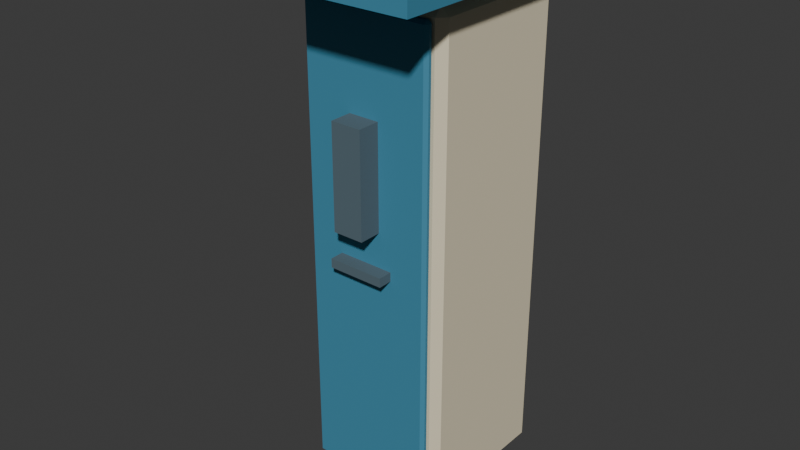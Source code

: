 # Source: payphone.blend  (saved by Blender 5.2.45; exported with 4.5.12 LTS)
import bpy
from mathutils import Matrix  # noqa: F401  (used for matrix-valued properties, if any)

bpy.ops.wm.read_factory_settings(use_empty=True)
scene = bpy.context.scene
scene.name = 'Scene'

# ---- collections
col_collection = bpy.data.collections.new('Collection'); scene.collection.children.link(col_collection)

# ---- materials (node trees are filled in below, after node groups)
mat_payphone_palette = bpy.data.materials.new('payphone palette')

# ---- material node trees
mat_payphone_palette.use_nodes = True; mat_payphone_palette.node_tree.nodes.clear()
_N = mat_payphone_palette.node_tree.nodes; _L = mat_payphone_palette.node_tree.links
n0 = _N.new('ShaderNodeBsdfPrincipled'); n0.name = 'Principled BSDF'; n0.location = (-200, 100)
n0.inputs[2].default_value = 0.78
n0.inputs[10].default_value = 0.005
n1 = _N.new('ShaderNodeOutputMaterial'); n1.name = 'Material Output'; n1.location = (200, 100)
n2 = _N.new('ShaderNodeVertexColor'); n2.name = 'Color Attribute'; n2.location = (0, 0)
n2.layer_name = 'Color'
_L.new(n0.outputs[0], n1.inputs[0])
_L.new(n2.outputs[0], n0.inputs[0])
n1.is_active_output = True

# ---- world
world_world = bpy.data.worlds.new('World'); scene.world = world_world
world_world.use_nodes = True; world_world.node_tree.nodes.clear()
_N = world_world.node_tree.nodes; _L = world_world.node_tree.links
n0 = _N.new('ShaderNodeOutputWorld'); n0.name = 'World Output'; n0.location = (200, 100)
n1 = _N.new('ShaderNodeBackground'); n1.name = 'Background'; n1.location = (-200, 100)
n1.inputs[0].default_value = (0.05088, 0.05088, 0.05088, 1.0)
_L.new(n1.outputs[0], n0.inputs[0])
n0.is_active_output = True
world_world.color = (0.05088, 0.05088, 0.05088)
world_world.sun_shadow_jitter_overblur = 0.0

# ---- meshes
me_cube_545 = bpy.data.meshes.new('Cube.545')
me_cube_545.from_pydata([(-0.26, -0.27, -0.95), (-0.26, -0.3, -0.92), (-0.29, -0.27, -0.92), (-0.26, -0.3, 0.92), (-0.26, -0.27, 0.95), (-0.29, -0.27, 0.92), (-0.26, 0.27, -0.95), (-0.29, 0.27, -0.92), (-0.26, 0.3, -0.92), (-0.26, 0.27, 0.95), (-0.26, 0.3, 0.92), (-0.29, 0.27, 0.92), (0.26, -0.27, -0.95), (0.29, -0.27, -0.92), (0.26, -0.3, -0.92), (0.26, -0.27, 0.95), (0.26, -0.3, 0.92), (0.29, -0.27, 0.92), (0.26, 0.27, -0.95), (0.26, 0.3, -0.92), (0.29, 0.27, -0.92), (0.26, 0.27, 0.95), (0.29, 0.27, 0.92), (0.26, 0.3, 0.92), (-0.2432, -0.3205, -0.915), (-0.2432, -0.3325, -0.903), (-0.2552, -0.3205, -0.903), (-0.2432, -0.3325, 0.903), (-0.2432, -0.3205, 0.915), (-0.2552, -0.3205, 0.903), (-0.2432, -0.3095, -0.915), (-0.2552, -0.3095, -0.903), (-0.2432, -0.2975, -0.903), (-0.2432, -0.3095, 0.915), (-0.2432, -0.2975, 0.903), (-0.2552, -0.3095, 0.903), (0.2432, -0.3205, -0.915), (0.2552, -0.3205, -0.903), (0.2432, -0.3325, -0.903), (0.2432, -0.3205, 0.915), (0.2432, -0.3325, 0.903), (0.2552, -0.3205, 0.903), (0.2432, -0.3095, -0.915), (0.2432, -0.2975, -0.903), (0.2552, -0.3095, -0.903), (0.2432, -0.3095, 0.915), (0.2552, -0.3095, 0.903), (0.2432, -0.2975, 0.903), (-0.11, -0.3875, -0.0175), (-0.11, -0.3875, 0.0175), (-0.11, -0.3325, -0.0175), (-0.11, -0.3325, 0.0175), (0.11, -0.3875, -0.0175), (0.11, -0.3875, 0.0175), (0.11, -0.3325, -0.0175), (0.11, -0.3325, 0.0175), (-0.06, -0.42, 0.15), (-0.06, -0.42, 0.55), (-0.06, -0.32, 0.15), (-0.06, -0.32, 0.55), (0.06, -0.42, 0.15), (0.06, -0.42, 0.55), (0.06, -0.32, 0.15), (0.06, -0.32, 0.55), (-0.4, -0.6, 1.01), (-0.4, -0.6, 1.13), (-0.4, 0.3, 1.01), (-0.4, 0.3, 1.13), (0.4, -0.6, 1.01), (0.4, -0.6, 1.13), (0.4, 0.3, 1.01), (0.4, 0.3, 1.13)], [], [(0, 1, 2), (3, 4, 5), (6, 7, 8), (9, 10, 11), (12, 13, 14), (15, 16, 17), (18, 19, 20), (21, 22, 23), (6, 0, 2, 7), (1, 3, 5, 2), (4, 9, 11, 5), (10, 8, 7, 11), (18, 6, 8, 19), (9, 21, 23, 10), (22, 20, 19, 23), (12, 18, 20, 13), (21, 15, 17, 22), (16, 14, 13, 17), (0, 12, 14, 1), (15, 4, 3, 16), (6, 18, 12, 0), (2, 5, 11, 7), (14, 16, 3, 1), (21, 9, 4, 15), (8, 10, 23, 19), (20, 22, 17, 13), (24, 25, 26), (27, 28, 29), (30, 31, 32), (33, 34, 35), (36, 37, 38), (39, 40, 41), (42, 43, 44), (45, 46, 47), (30, 24, 26, 31), (25, 27, 29, 26), (28, 33, 35, 29), (34, 32, 31, 35), (42, 30, 32, 43), (33, 45, 47, 34), (46, 44, 43, 47), (36, 42, 44, 37), (45, 39, 41, 46), (40, 38, 37, 41), (24, 36, 38, 25), (39, 28, 27, 40), (30, 42, 36, 24), (26, 29, 35, 31), (38, 40, 27, 25), (45, 33, 28, 39), (32, 34, 47, 43), (44, 46, 41, 37), (48, 49, 51, 50), (50, 51, 55, 54), (54, 55, 53, 52), (52, 53, 49, 48), (50, 54, 52, 48), (55, 51, 49, 53), (56, 57, 59, 58), (58, 59, 63, 62), (62, 63, 61, 60), (60, 61, 57, 56), (58, 62, 60, 56), (63, 59, 57, 61), (64, 65, 67, 66), (66, 67, 71, 70), (70, 71, 69, 68), (68, 69, 65, 64), (66, 70, 68, 64), (71, 67, 65, 69)])
_uv = me_cube_545.uv_layers.new(name='UVMap')
_uv.uv.foreach_set('vector', [0.1379, 0.7375, 0.1379, 0.75, 0.125, 0.7375, 0.6211, 0.0, 0.625, 0.0125, 0.6211, 0.0125, 0.1379, 0.5125, 0.125, 0.5125, 0.1379, 0.5, 0.625, 0.246, 0.6211, 0.2597, 0.6211, 0.2375, 0.3621, 0.7375, 0.378, 0.7375, 0.3705, 0.7565, 0.6315, 0.7502, 0.6211, 0.7629, 0.6211, 0.7406, 0.3621, 0.5125, 0.3705, 0.4935, 0.378, 0.5125, 0.6315, 0.4998, 0.6211, 0.5094, 0.6211, 0.4871, 0.1379, 0.5125, 0.1379, 0.7375, 0.125, 0.7375, 0.125, 0.5125, 0.3789, 0.0, 0.6211, 0.0, 0.6211, 0.0125, 0.3789, 0.0125, 0.625, 0.0125, 0.625, 0.246, 0.6211, 0.2375, 0.6211, 0.0125, 0.6211, 0.2597, 0.3789, 0.2629, 0.3789, 0.2375, 0.6211, 0.2375, 0.3621, 0.5125, 0.1379, 0.5125, 0.1379, 0.5, 0.3705, 0.4935, 0.625, 0.246, 0.6315, 0.4998, 0.6211, 0.4871, 0.6211, 0.2597, 0.6211, 0.5094, 0.378, 0.5125, 0.3705, 0.4935, 0.6211, 0.4871, 0.3621, 0.7375, 0.3621, 0.5125, 0.378, 0.5125, 0.378, 0.7375, 0.6315, 0.4998, 0.6315, 0.7502, 0.6211, 0.7406, 0.6211, 0.5094, 0.6211, 0.7629, 0.3705, 0.7565, 0.378, 0.7375, 0.6211, 0.7406, 0.1379, 0.7375, 0.3621, 0.7375, 0.3705, 0.7565, 0.1379, 0.75, 0.6315, 0.7502, 0.625, 0.9871, 0.6211, 0.9871, 0.6211, 0.7629, 0.1379, 0.5125, 0.3621, 0.5125, 0.3621, 0.7375, 0.1379, 0.7375, 0.3789, 0.0125, 0.6211, 0.0125, 0.6211, 0.2375, 0.3789, 0.2375, 0.3705, 0.7565, 0.6211, 0.7629, 0.6211, 0.9871, 0.3789, 0.9871, 0.6315, 0.4998, 0.8621, 0.5125, 0.8621, 0.7375, 0.6315, 0.7502, 0.3789, 0.2629, 0.6211, 0.2597, 0.6211, 0.4871, 0.3705, 0.4935, 0.378, 0.5125, 0.6211, 0.5094, 0.6211, 0.7406, 0.378, 0.7375, 0.1309, 0.6643, 0.1309, 0.75, 0.125, 0.6643, 0.6234, 0.9941, 0.625, 0.9941, 0.6234, 1.0, 0.1309, 0.5857, 0.125, 0.5857, 0.1309, 0.5, 0.625, 0.2253, 0.6234, 0.2559, 0.6234, 0.1857, 0.3691, 0.6643, 0.3762, 0.6643, 0.3729, 0.7529, 0.6279, 0.7101, 0.6234, 0.7559, 0.6234, 0.6857, 0.3691, 0.5857, 0.3729, 0.4971, 0.3762, 0.5857, 0.6279, 0.5628, 0.6234, 0.5857, 0.6234, 0.4956, 0.1309, 0.5857, 0.1309, 0.6643, 0.125, 0.6643, 0.125, 0.5857, 0.3766, 0.0, 0.6234, 0.0, 0.6234, 0.08571, 0.3766, 0.08571, 0.625, 0.08571, 0.625, 0.2253, 0.6234, 0.1857, 0.6234, 0.08571, 0.6234, 0.2559, 0.3766, 0.2559, 0.3766, 0.1643, 0.6234, 0.1857, 0.3691, 0.5857, 0.1309, 0.5857, 0.1309, 0.5, 0.3729, 0.4971, 0.625, 0.2253, 0.6279, 0.5628, 0.6234, 0.4956, 0.6234, 0.2559, 0.6234, 0.5857, 0.3762, 0.5857, 0.3729, 0.4971, 0.6234, 0.4956, 0.3691, 0.6643, 0.3691, 0.5857, 0.3762, 0.5857, 0.3762, 0.6643, 0.6279, 0.5628, 0.6279, 0.7101, 0.6234, 0.6857, 0.6234, 0.5857, 0.6234, 0.7559, 0.3729, 0.7529, 0.3762, 0.6643, 0.6234, 0.6857, 0.1309, 0.6643, 0.3691, 0.6643, 0.3729, 0.7529, 0.1309, 0.75, 0.6279, 0.7101, 0.625, 0.9941, 0.6234, 0.9941, 0.6234, 0.7559, 0.1309, 0.5857, 0.3691, 0.5857, 0.3691, 0.6643, 0.1309, 0.6643, 0.3766, 0.08571, 0.6234, 0.08571, 0.6234, 0.1857, 0.3766, 0.1643, 0.3729, 0.7529, 0.6234, 0.7559, 0.6234, 0.9941, 0.3766, 0.9941, 0.6279, 0.5628, 0.8691, 0.5857, 0.8691, 0.6643, 0.6279, 0.7101, 0.3766, 0.2559, 0.6234, 0.2559, 0.6234, 0.4956, 0.3729, 0.4971, 0.3762, 0.5857, 0.6234, 0.5857, 0.6234, 0.6857, 0.3762, 0.6643, 0.375, 0.0, 0.625, 0.0, 0.625, 0.25, 0.375, 0.25, 0.375, 0.25, 0.625, 0.25, 0.625, 0.5, 0.375, 0.5, 0.375, 0.5, 0.625, 0.5, 0.625, 0.75, 0.375, 0.75, 0.375, 0.75, 0.625, 0.75, 0.625, 1.0, 0.375, 1.0, 0.125, 0.5, 0.375, 0.5, 0.375, 0.75, 0.125, 0.75, 0.625, 0.5, 0.875, 0.5, 0.875, 0.75, 0.625, 0.75, 0.375, 0.0, 0.625, 0.0, 0.625, 0.25, 0.375, 0.25, 0.375, 0.25, 0.625, 0.25, 0.625, 0.5, 0.375, 0.5, 0.375, 0.5, 0.625, 0.5, 0.625, 0.75, 0.375, 0.75, 0.375, 0.75, 0.625, 0.75, 0.625, 1.0, 0.375, 1.0, 0.125, 0.5, 0.375, 0.5, 0.375, 0.75, 0.125, 0.75, 0.625, 0.5, 0.875, 0.5, 0.875, 0.75, 0.625, 0.75, 0.375, 0.0, 0.625, 0.0, 0.625, 0.25, 0.375, 0.25, 0.375, 0.25, 0.625, 0.25, 0.625, 0.5, 0.375, 0.5, 0.375, 0.5, 0.625, 0.5, 0.625, 0.75, 0.375, 0.75, 0.375, 0.75, 0.625, 0.75, 0.625, 1.0, 0.375, 1.0, 0.125, 0.5, 0.375, 0.5, 0.375, 0.75, 0.125, 0.75, 0.625, 0.5, 0.875, 0.5, 0.875, 0.75, 0.625, 0.75])
_ca = me_cube_545.color_attributes.new('Color', 'BYTE_COLOR', 'CORNER')
_ca.data.foreach_set('color', [0.7835, 0.7011, 0.5029, 1.0, 0.7835, 0.7011, 0.5029, 1.0, 0.7835, 0.7011, 0.5029, 1.0, 0.7835, 0.7011, 0.5029, 1.0, 0.7835, 0.7011, 0.5029, 1.0, 0.7835, 0.7011, 0.5029, 1.0, 0.7835, 0.7011, 0.5029, 1.0, 0.7835, 0.7011, 0.5029, 1.0, 0.7835, 0.7011, 0.5029, 1.0, 0.7835, 0.7011, 0.5029, 1.0, 0.7835, 0.7011, 0.5029, 1.0, 0.7835, 0.7011, 0.5029, 1.0, 0.7835, 0.7011, 0.5029, 1.0, 0.7835, 0.7011, 0.5029, 1.0, 0.7835, 0.7011, 0.5029, 1.0, 0.7835, 0.7011, 0.5029, 1.0, 0.7835, 0.7011, 0.5029, 1.0, 0.7835, 0.7011, 0.5029, 1.0, 0.7835, 0.7011, 0.5029, 1.0, 0.7835, 0.7011, 0.5029, 1.0, 0.7835, 0.7011, 0.5029, 1.0, 0.7835, 0.7011, 0.5029, 1.0, 0.7835, 0.7011, 0.5029, 1.0, 0.7835, 0.7011, 0.5029, 1.0, 0.7835, 0.7011, 0.5029, 1.0, 0.7835, 0.7011, 0.5029, 1.0, 0.7835, 0.7011, 0.5029, 1.0, 0.7835, 0.7011, 0.5029, 1.0, 0.7835, 0.7011, 0.5029, 1.0, 0.7835, 0.7011, 0.5029, 1.0, 0.7835, 0.7011, 0.5029, 1.0, 0.7835, 0.7011, 0.5029, 1.0, 0.7835, 0.7011, 0.5029, 1.0, 0.7835, 0.7011, 0.5029, 1.0, 0.7835, 0.7011, 0.5029, 1.0, 0.7835, 0.7011, 0.5029, 1.0, 0.7835, 0.7011, 0.5029, 1.0, 0.7835, 0.7011, 0.5029, 1.0, 0.7835, 0.7011, 0.5029, 1.0, 0.7835, 0.7011, 0.5029, 1.0, 0.7835, 0.7011, 0.5029, 1.0, 0.7835, 0.7011, 0.5029, 1.0, 0.7835, 0.7011, 0.5029, 1.0, 0.7835, 0.7011, 0.5029, 1.0, 0.7835, 0.7011, 0.5029, 1.0, 0.7835, 0.7011, 0.5029, 1.0, 0.7835, 0.7011, 0.5029, 1.0, 0.7835, 0.7011, 0.5029, 1.0, 0.7835, 0.7011, 0.5029, 1.0, 0.7835, 0.7011, 0.5029, 1.0, 0.7835, 0.7011, 0.5029, 1.0, 0.7835, 0.7011, 0.5029, 1.0, 0.7835, 0.7011, 0.5029, 1.0, 0.7835, 0.7011, 0.5029, 1.0, 0.7835, 0.7011, 0.5029, 1.0, 0.7835, 0.7011, 0.5029, 1.0, 0.7835, 0.7011, 0.5029, 1.0, 0.7835, 0.7011, 0.5029, 1.0, 0.7835, 0.7011, 0.5029, 1.0, 0.7835, 0.7011, 0.5029, 1.0, 0.7835, 0.7011, 0.5029, 1.0, 0.7835, 0.7011, 0.5029, 1.0, 0.7835, 0.7011, 0.5029, 1.0, 0.7835, 0.7011, 0.5029, 1.0, 0.7835, 0.7011, 0.5029, 1.0, 0.7835, 0.7011, 0.5029, 1.0, 0.7835, 0.7011, 0.5029, 1.0, 0.7835, 0.7011, 0.5029, 1.0, 0.7835, 0.7011, 0.5029, 1.0, 0.7835, 0.7011, 0.5029, 1.0, 0.7835, 0.7011, 0.5029, 1.0, 0.7835, 0.7011, 0.5029, 1.0, 0.7835, 0.7011, 0.5029, 1.0, 0.7835, 0.7011, 0.5029, 1.0, 0.7835, 0.7011, 0.5029, 1.0, 0.7835, 0.7011, 0.5029, 1.0, 0.7835, 0.7011, 0.5029, 1.0, 0.7835, 0.7011, 0.5029, 1.0, 0.7835, 0.7011, 0.5029, 1.0, 0.7835, 0.7011, 0.5029, 1.0, 0.7835, 0.7011, 0.5029, 1.0, 0.7835, 0.7011, 0.5029, 1.0, 0.7835, 0.7011, 0.5029, 1.0, 0.7835, 0.7011, 0.5029, 1.0, 0.7835, 0.7011, 0.5029, 1.0, 0.7835, 0.7011, 0.5029, 1.0, 0.7835, 0.7011, 0.5029, 1.0, 0.7835, 0.7011, 0.5029, 1.0, 0.7835, 0.7011, 0.5029, 1.0, 0.7835, 0.7011, 0.5029, 1.0, 0.7835, 0.7011, 0.5029, 1.0, 0.7835, 0.7011, 0.5029, 1.0, 0.7835, 0.7011, 0.5029, 1.0, 0.7835, 0.7011, 0.5029, 1.0, 0.7835, 0.7011, 0.5029, 1.0, 0.7835, 0.7011, 0.5029, 1.0, 0.05448, 0.2502, 0.3813, 1.0, 0.05448, 0.2502, 0.3813, 1.0, 0.05448, 0.2502, 0.3813, 1.0, 0.05448, 0.2502, 0.3813, 1.0, 0.05448, 0.2502, 0.3813, 1.0, 0.05448, 0.2502, 0.3813, 1.0, 0.05448, 0.2502, 0.3813, 1.0, 0.05448, 0.2502, 0.3813, 1.0, 0.05448, 0.2502, 0.3813, 1.0, 0.05448, 0.2502, 0.3813, 1.0, 0.05448, 0.2502, 0.3813, 1.0, 0.05448, 0.2502, 0.3813, 1.0, 0.05448, 0.2502, 0.3813, 1.0, 0.05448, 0.2502, 0.3813, 1.0, 0.05448, 0.2502, 0.3813, 1.0, 0.05448, 0.2502, 0.3813, 1.0, 0.05448, 0.2502, 0.3813, 1.0, 0.05448, 0.2502, 0.3813, 1.0, 0.05448, 0.2502, 0.3813, 1.0, 0.05448, 0.2502, 0.3813, 1.0, 0.05448, 0.2502, 0.3813, 1.0, 0.05448, 0.2502, 0.3813, 1.0, 0.05448, 0.2502, 0.3813, 1.0, 0.05448, 0.2502, 0.3813, 1.0, 0.05448, 0.2502, 0.3813, 1.0, 0.05448, 0.2502, 0.3813, 1.0, 0.05448, 0.2502, 0.3813, 1.0, 0.05448, 0.2502, 0.3813, 1.0, 0.05448, 0.2502, 0.3813, 1.0, 0.05448, 0.2502, 0.3813, 1.0, 0.05448, 0.2502, 0.3813, 1.0, 0.05448, 0.2502, 0.3813, 1.0, 0.05448, 0.2502, 0.3813, 1.0, 0.05448, 0.2502, 0.3813, 1.0, 0.05448, 0.2502, 0.3813, 1.0, 0.05448, 0.2502, 0.3813, 1.0, 0.05448, 0.2502, 0.3813, 1.0, 0.05448, 0.2502, 0.3813, 1.0, 0.05448, 0.2502, 0.3813, 1.0, 0.05448, 0.2502, 0.3813, 1.0, 0.05448, 0.2502, 0.3813, 1.0, 0.05448, 0.2502, 0.3813, 1.0, 0.05448, 0.2502, 0.3813, 1.0, 0.05448, 0.2502, 0.3813, 1.0, 0.05448, 0.2502, 0.3813, 1.0, 0.05448, 0.2502, 0.3813, 1.0, 0.05448, 0.2502, 0.3813, 1.0, 0.05448, 0.2502, 0.3813, 1.0, 0.05448, 0.2502, 0.3813, 1.0, 0.05448, 0.2502, 0.3813, 1.0, 0.05448, 0.2502, 0.3813, 1.0, 0.05448, 0.2502, 0.3813, 1.0, 0.05448, 0.2502, 0.3813, 1.0, 0.05448, 0.2502, 0.3813, 1.0, 0.05448, 0.2502, 0.3813, 1.0, 0.05448, 0.2502, 0.3813, 1.0, 0.05448, 0.2502, 0.3813, 1.0, 0.05448, 0.2502, 0.3813, 1.0, 0.05448, 0.2502, 0.3813, 1.0, 0.05448, 0.2502, 0.3813, 1.0, 0.05448, 0.2502, 0.3813, 1.0, 0.05448, 0.2502, 0.3813, 1.0, 0.05448, 0.2502, 0.3813, 1.0, 0.05448, 0.2502, 0.3813, 1.0, 0.05448, 0.2502, 0.3813, 1.0, 0.05448, 0.2502, 0.3813, 1.0, 0.05448, 0.2502, 0.3813, 1.0, 0.05448, 0.2502, 0.3813, 1.0, 0.05448, 0.2502, 0.3813, 1.0, 0.05448, 0.2502, 0.3813, 1.0, 0.05448, 0.2502, 0.3813, 1.0, 0.05448, 0.2502, 0.3813, 1.0, 0.05448, 0.2502, 0.3813, 1.0, 0.05448, 0.2502, 0.3813, 1.0, 0.05448, 0.2502, 0.3813, 1.0, 0.05448, 0.2502, 0.3813, 1.0, 0.05448, 0.2502, 0.3813, 1.0, 0.05448, 0.2502, 0.3813, 1.0, 0.05448, 0.2502, 0.3813, 1.0, 0.05448, 0.2502, 0.3813, 1.0, 0.05448, 0.2502, 0.3813, 1.0, 0.05448, 0.2502, 0.3813, 1.0, 0.05448, 0.2502, 0.3813, 1.0, 0.05448, 0.2502, 0.3813, 1.0, 0.05448, 0.2502, 0.3813, 1.0, 0.05448, 0.2502, 0.3813, 1.0, 0.05448, 0.2502, 0.3813, 1.0, 0.05448, 0.2502, 0.3813, 1.0, 0.05448, 0.2502, 0.3813, 1.0, 0.05448, 0.2502, 0.3813, 1.0, 0.05448, 0.2502, 0.3813, 1.0, 0.05448, 0.2502, 0.3813, 1.0, 0.05448, 0.2502, 0.3813, 1.0, 0.05448, 0.2502, 0.3813, 1.0, 0.05448, 0.2502, 0.3813, 1.0, 0.05448, 0.2502, 0.3813, 1.0, 0.09084, 0.1413, 0.1714, 1.0, 0.09084, 0.1413, 0.1714, 1.0, 0.09084, 0.1413, 0.1714, 1.0, 0.09084, 0.1413, 0.1714, 1.0, 0.09084, 0.1413, 0.1714, 1.0, 0.09084, 0.1413, 0.1714, 1.0, 0.09084, 0.1413, 0.1714, 1.0, 0.09084, 0.1413, 0.1714, 1.0, 0.09084, 0.1413, 0.1714, 1.0, 0.09084, 0.1413, 0.1714, 1.0, 0.09084, 0.1413, 0.1714, 1.0, 0.09084, 0.1413, 0.1714, 1.0, 0.09084, 0.1413, 0.1714, 1.0, 0.09084, 0.1413, 0.1714, 1.0, 0.09084, 0.1413, 0.1714, 1.0, 0.09084, 0.1413, 0.1714, 1.0, 0.09084, 0.1413, 0.1714, 1.0, 0.09084, 0.1413, 0.1714, 1.0, 0.09084, 0.1413, 0.1714, 1.0, 0.09084, 0.1413, 0.1714, 1.0, 0.09084, 0.1413, 0.1714, 1.0, 0.09084, 0.1413, 0.1714, 1.0, 0.09084, 0.1413, 0.1714, 1.0, 0.09084, 0.1413, 0.1714, 1.0, 0.09084, 0.1413, 0.1714, 1.0, 0.09084, 0.1413, 0.1714, 1.0, 0.09084, 0.1413, 0.1714, 1.0, 0.09084, 0.1413, 0.1714, 1.0, 0.09084, 0.1413, 0.1714, 1.0, 0.09084, 0.1413, 0.1714, 1.0, 0.09084, 0.1413, 0.1714, 1.0, 0.09084, 0.1413, 0.1714, 1.0, 0.09084, 0.1413, 0.1714, 1.0, 0.09084, 0.1413, 0.1714, 1.0, 0.09084, 0.1413, 0.1714, 1.0, 0.09084, 0.1413, 0.1714, 1.0, 0.09084, 0.1413, 0.1714, 1.0, 0.09084, 0.1413, 0.1714, 1.0, 0.09084, 0.1413, 0.1714, 1.0, 0.09084, 0.1413, 0.1714, 1.0, 0.09084, 0.1413, 0.1714, 1.0, 0.09084, 0.1413, 0.1714, 1.0, 0.09084, 0.1413, 0.1714, 1.0, 0.09084, 0.1413, 0.1714, 1.0, 0.09084, 0.1413, 0.1714, 1.0, 0.09084, 0.1413, 0.1714, 1.0, 0.09084, 0.1413, 0.1714, 1.0, 0.09084, 0.1413, 0.1714, 1.0, 0.05448, 0.2502, 0.3813, 1.0, 0.05448, 0.2502, 0.3813, 1.0, 0.05448, 0.2502, 0.3813, 1.0, 0.05448, 0.2502, 0.3813, 1.0, 0.05448, 0.2502, 0.3813, 1.0, 0.05448, 0.2502, 0.3813, 1.0, 0.05448, 0.2502, 0.3813, 1.0, 0.05448, 0.2502, 0.3813, 1.0, 0.05448, 0.2502, 0.3813, 1.0, 0.05448, 0.2502, 0.3813, 1.0, 0.05448, 0.2502, 0.3813, 1.0, 0.05448, 0.2502, 0.3813, 1.0, 0.05448, 0.2502, 0.3813, 1.0, 0.05448, 0.2502, 0.3813, 1.0, 0.05448, 0.2502, 0.3813, 1.0, 0.05448, 0.2502, 0.3813, 1.0, 0.05448, 0.2502, 0.3813, 1.0, 0.05448, 0.2502, 0.3813, 1.0, 0.05448, 0.2502, 0.3813, 1.0, 0.05448, 0.2502, 0.3813, 1.0, 0.05448, 0.2502, 0.3813, 1.0, 0.05448, 0.2502, 0.3813, 1.0, 0.05448, 0.2502, 0.3813, 1.0, 0.05448, 0.2502, 0.3813, 1.0])
me_cube_545.materials.append(mat_payphone_palette)
me_cube_545.update()

# ---- objects
ob_payphone = bpy.data.objects.new('payphone', me_cube_545)

# ---- transforms, parenting, visibility, modifiers, constraints
ob_payphone.location = (0.0, 0.0, 0.95)

# ---- collection membership
col_collection.objects.link(ob_payphone)

# ---- scene / render settings (as saved in the file)
scene.frame_start = 1; scene.frame_end = 250; scene.frame_set(1)
scene.render.engine = 'BLENDER_EEVEE_NEXT'
scene.render.bake_bias = 0.0
scene.render.bake_samples = 0
scene.render.compositor_device = 'GPU'
scene.eevee.use_volume_custom_range = False
scene.eevee.fast_gi_thickness_near = 0.1
scene.eevee.fast_gi_thickness_far = 0.0
scene.eevee.ray_tracing_options.screen_trace_thickness = 0.1
bpy.context.view_layer.update()

# ---- added for rendering (the .blend has no active camera and no usable light): camera, sun
cam_auto = bpy.data.cameras.new('AutoCamera')
cam_auto.lens = 50.0
cam_auto.sensor_width = 36.0
cam_auto.clip_end = 1000.0
ob_auto_camera = bpy.data.objects.new('AutoCamera', cam_auto)
scene.collection.objects.link(ob_auto_camera)
ob_auto_camera.location = (2.2237, -2.81844, 2.81896)
ob_auto_camera.rotation_euler = (1.09748, -7.21219e-08, 0.694738)
scene.camera = ob_auto_camera
light_auto_sun = bpy.data.lights.new('AutoSun', 'SUN')
light_auto_sun.energy = 3.0
light_auto_sun.angle = 0.0523599
ob_auto_sun = bpy.data.objects.new('AutoSun', light_auto_sun)
scene.collection.objects.link(ob_auto_sun)
ob_auto_sun.rotation_euler = (0.872665, 0.174533, 0.523599)
bpy.context.view_layer.update()

